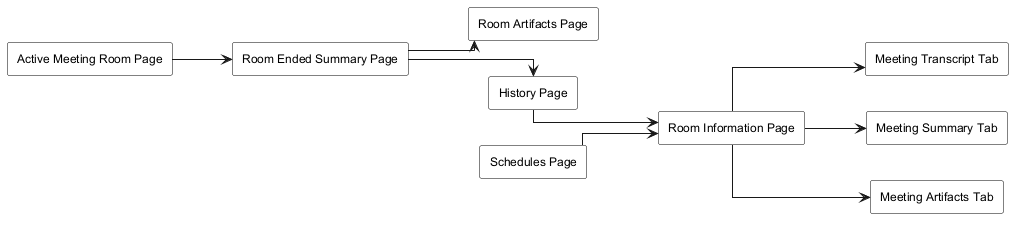

The diagram above was rendered by PlantUML. Its source (embedded in the PNG):
@startuml
skinparam monochrome true
skinparam shadowing false
skinparam linetype ortho
skinparam defaultFontName Arial
skinparam defaultFontSize 12
skinparam rectangle {
  BackgroundColor white
  BorderColor black
}
left to right direction

rectangle "Active Meeting Room Page" as ActiveMeetingRoomPage
rectangle "Room Ended Summary Page" as RoomEndedSummaryPage
rectangle "Room Artifacts Page" as RoomArtifactsPage
rectangle "History Page" as HistoryPage
rectangle "Schedules Page" as SchedulesPage
rectangle "Room Information Page" as RoomInformationPage
rectangle "Meeting Transcript Tab" as MeetingTranscriptTab
rectangle "Meeting Summary Tab" as MeetingSummaryTab
rectangle "Meeting Artifacts Tab" as MeetingArtifactsTab

ActiveMeetingRoomPage --> RoomEndedSummaryPage
RoomEndedSummaryPage --> RoomArtifactsPage
RoomEndedSummaryPage --> HistoryPage

HistoryPage --> RoomInformationPage
SchedulesPage --> RoomInformationPage
RoomInformationPage --> MeetingTranscriptTab
RoomInformationPage --> MeetingSummaryTab
RoomInformationPage --> MeetingArtifactsTab

@enduml